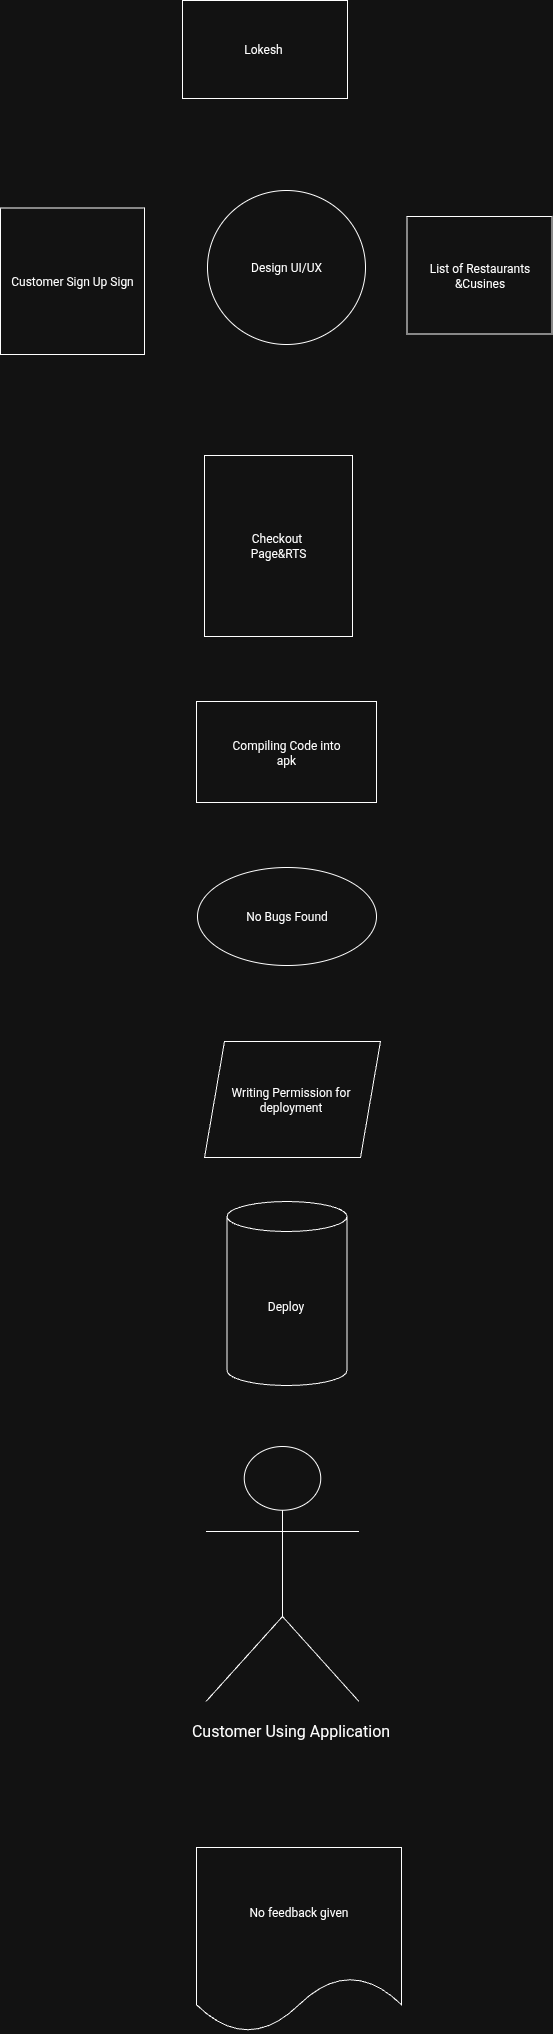

The diagram above was exported from draw.io. Its source (the exported page's mxGraphModel, read from the mxfile embedded in the PNG):
<mxGraphModel dx="949" dy="1415" grid="0" gridSize="10" guides="1" tooltips="1" connect="1" arrows="1" fold="1" page="0" pageScale="1" pageWidth="850" pageHeight="1100" math="0" shadow="0">
  <root>
    <mxCell id="0" />
    <mxCell id="1" parent="0" />
    <mxCell id="C33EB2cHdzC1wzK2Bzuj-18" value="No Bugs Found" style="ellipse;whiteSpace=wrap;html=1;" vertex="1" parent="1">
      <mxGeometry x="103" y="518" width="179" height="98" as="geometry" />
    </mxCell>
    <mxCell id="C33EB2cHdzC1wzK2Bzuj-8" style="edgeStyle=none;curved=1;rounded=0;orthogonalLoop=1;jettySize=auto;html=1;entryX=0;entryY=0.75;entryDx=0;entryDy=0;fontSize=12;startSize=8;endSize=8;" edge="1" parent="1" source="C33EB2cHdzC1wzK2Bzuj-7" target="C33EB2cHdzC1wzK2Bzuj-7">
      <mxGeometry relative="1" as="geometry" />
    </mxCell>
    <mxCell id="C33EB2cHdzC1wzK2Bzuj-11" value="Customer Sign Up Sign" style="whiteSpace=wrap;html=1;" vertex="1" parent="1">
      <mxGeometry x="-94" y="-141.5" width="144" height="146.5" as="geometry" />
    </mxCell>
    <mxCell id="C33EB2cHdzC1wzK2Bzuj-15" value="Design UI/UX" style="ellipse;whiteSpace=wrap;html=1;" vertex="1" parent="1">
      <mxGeometry x="113" y="-159" width="158" height="154" as="geometry" />
    </mxCell>
    <mxCell id="C33EB2cHdzC1wzK2Bzuj-7" value="List of Restaurants &amp;amp;Cusines" style="whiteSpace=wrap;html=1;" vertex="1" parent="1">
      <mxGeometry x="312.5" y="-133" width="145" height="117.5" as="geometry" />
    </mxCell>
    <mxCell id="C33EB2cHdzC1wzK2Bzuj-16" value="Compiling Code into&lt;div&gt;apk&lt;/div&gt;" style="whiteSpace=wrap;html=1;" vertex="1" parent="1">
      <mxGeometry x="102" y="352" width="180" height="101" as="geometry" />
    </mxCell>
    <mxCell id="C33EB2cHdzC1wzK2Bzuj-13" value="Checkout&amp;nbsp;&lt;div&gt;Page&lt;span style=&quot;background-color: transparent; color: light-dark(rgb(0, 0, 0), rgb(255, 255, 255));&quot;&gt;&amp;amp;RTS&lt;/span&gt;&lt;/div&gt;" style="whiteSpace=wrap;html=1;" vertex="1" parent="1">
      <mxGeometry x="110" y="106" width="148" height="181" as="geometry" />
    </mxCell>
    <mxCell id="C33EB2cHdzC1wzK2Bzuj-19" value="Writing Permission for&amp;nbsp;&lt;div&gt;deployment&amp;nbsp;&lt;/div&gt;" style="shape=parallelogram;perimeter=parallelogramPerimeter;whiteSpace=wrap;html=1;fixedSize=1;" vertex="1" parent="1">
      <mxGeometry x="110" y="692" width="176" height="116" as="geometry" />
    </mxCell>
    <mxCell id="C33EB2cHdzC1wzK2Bzuj-26" value="Deploy&amp;nbsp;" style="shape=cylinder3;whiteSpace=wrap;html=1;boundedLbl=1;backgroundOutline=1;size=15;" vertex="1" parent="1">
      <mxGeometry x="132.5" y="852" width="120" height="184" as="geometry" />
    </mxCell>
    <mxCell id="C33EB2cHdzC1wzK2Bzuj-29" value="" style="shape=umlActor;verticalLabelPosition=bottom;verticalAlign=top;html=1;outlineConnect=0;" vertex="1" parent="1">
      <mxGeometry x="111.5" y="1097" width="153" height="255" as="geometry" />
    </mxCell>
    <mxCell id="C33EB2cHdzC1wzK2Bzuj-32" value="Customer Using Application&amp;nbsp;" style="text;html=1;align=center;verticalAlign=middle;resizable=0;points=[];autosize=1;strokeColor=none;fillColor=none;fontSize=16;" vertex="1" parent="1">
      <mxGeometry x="88" y="1365" width="220" height="31" as="geometry" />
    </mxCell>
    <mxCell id="C33EB2cHdzC1wzK2Bzuj-33" value="No feedback given" style="shape=document;whiteSpace=wrap;html=1;boundedLbl=1;" vertex="1" parent="1">
      <mxGeometry x="102" y="1498" width="205" height="185" as="geometry" />
    </mxCell>
    <mxCell id="C33EB2cHdzC1wzK2Bzuj-2" value="Lokesh&amp;nbsp;" style="rounded=0;whiteSpace=wrap;html=1;" vertex="1" parent="1">
      <mxGeometry x="88" y="-349" width="165" height="98" as="geometry" />
    </mxCell>
  </root>
</mxGraphModel>